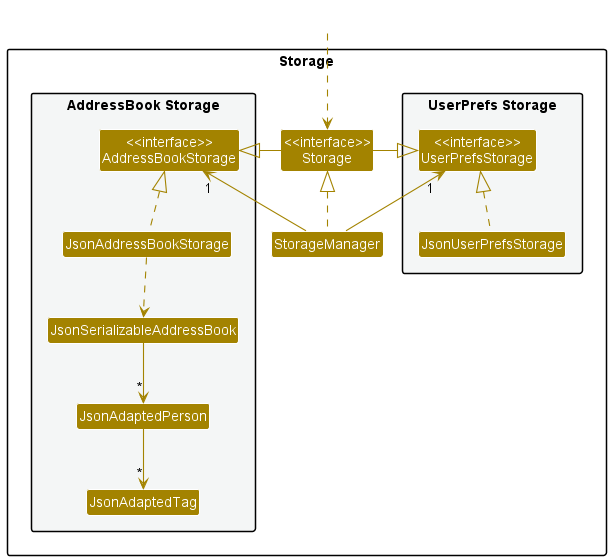

The diagram above was rendered by PlantUML. Its source (embedded in the PNG):
@startuml
!include ../style.puml
skinparam arrowThickness 1.1
skinparam arrowColor STORAGE_COLOR
skinparam classBackgroundColor STORAGE_COLOR

package Storage{

package "UserPrefs Storage" #F4F6F6{
Class "<<interface>>\nUserPrefsStorage" as UserPrefsStorage
Class JsonUserPrefsStorage
}

Class "<<interface>>\nStorage" as Storage
Class StorageManager

package "AddressBook Storage" #F4F6F6{
Class "<<interface>>\nAddressBookStorage" as AddressBookStorage
Class JsonAddressBookStorage
Class JsonSerializableAddressBook
Class JsonAdaptedPerson
Class JsonAdaptedTag
}

}

Class HiddenOutside #FFFFFF
HiddenOutside ..> Storage

StorageManager .up.|> Storage
StorageManager -up-> "1" UserPrefsStorage
StorageManager -up-> "1" AddressBookStorage

Storage -left-|> UserPrefsStorage
Storage -right-|> AddressBookStorage

JsonUserPrefsStorage .up.|> UserPrefsStorage
JsonAddressBookStorage .up.|> AddressBookStorage
JsonAddressBookStorage ..> JsonSerializableAddressBook
JsonSerializableAddressBook --> "*" JsonAdaptedPerson
JsonAdaptedPerson --> "*" JsonAdaptedTag

@enduml